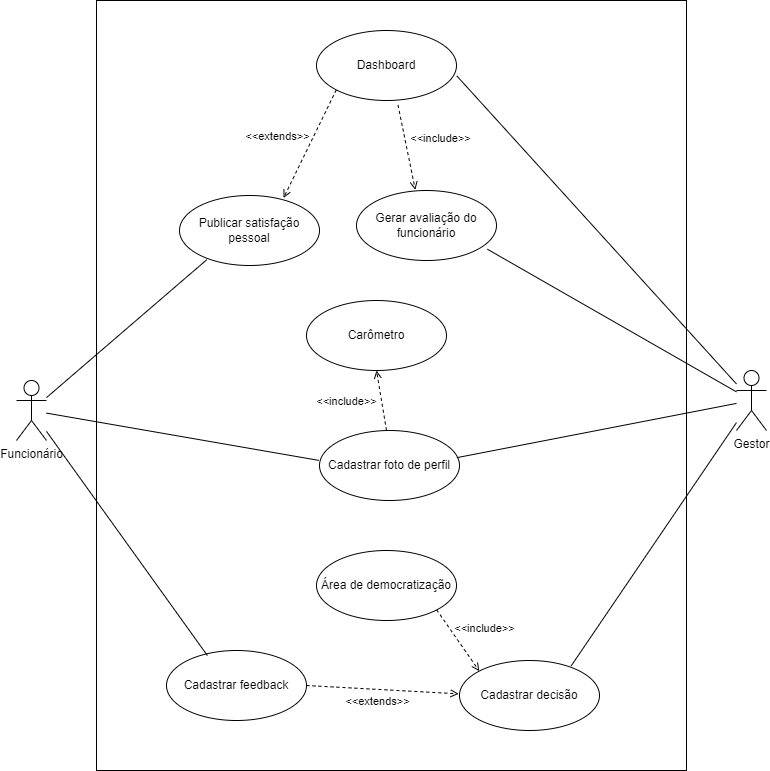

The diagram above was exported from draw.io. Its source (the exported page's mxGraphModel, read from the mxfile embedded in the PNG):
<mxGraphModel dx="2556" dy="1042" grid="1" gridSize="10" guides="1" tooltips="1" connect="1" arrows="1" fold="1" page="1" pageScale="1" pageWidth="827" pageHeight="1169" math="0" shadow="0">
  <root>
    <mxCell id="0" />
    <mxCell id="1" parent="0" />
    <mxCell id="srGbHL5uXkljkGpSjnbF-1" value="Funcionário" style="shape=umlActor;verticalLabelPosition=bottom;verticalAlign=top;html=1;" vertex="1" parent="1">
      <mxGeometry x="360" y="790" width="30" height="60" as="geometry" />
    </mxCell>
    <mxCell id="srGbHL5uXkljkGpSjnbF-2" value="Área de democratização" style="ellipse;whiteSpace=wrap;html=1;" vertex="1" parent="1">
      <mxGeometry x="660" y="960" width="140" height="70" as="geometry" />
    </mxCell>
    <mxCell id="srGbHL5uXkljkGpSjnbF-3" value="Carômetro" style="ellipse;whiteSpace=wrap;html=1;" vertex="1" parent="1">
      <mxGeometry x="650" y="710" width="140" height="70" as="geometry" />
    </mxCell>
    <mxCell id="srGbHL5uXkljkGpSjnbF-4" value="Dashboard" style="ellipse;whiteSpace=wrap;html=1;" vertex="1" parent="1">
      <mxGeometry x="660" y="440" width="140" height="70" as="geometry" />
    </mxCell>
    <mxCell id="srGbHL5uXkljkGpSjnbF-5" value="Gestor" style="shape=umlActor;verticalLabelPosition=bottom;verticalAlign=top;html=1;" vertex="1" parent="1">
      <mxGeometry x="1080" y="780" width="30" height="60" as="geometry" />
    </mxCell>
    <mxCell id="srGbHL5uXkljkGpSjnbF-6" value="" style="endArrow=none;endFill=0;endSize=12;html=1;rounded=0;entryX=1.002;entryY=0.648;entryDx=0;entryDy=0;entryPerimeter=0;" edge="1" parent="1" source="srGbHL5uXkljkGpSjnbF-5" target="srGbHL5uXkljkGpSjnbF-4">
      <mxGeometry width="160" relative="1" as="geometry">
        <mxPoint x="490" y="817.5387927359536" as="sourcePoint" />
        <mxPoint x="709.5799999999999" y="781.51" as="targetPoint" />
        <Array as="points" />
      </mxGeometry>
    </mxCell>
    <mxCell id="srGbHL5uXkljkGpSjnbF-7" value="Cadastrar decisão" style="ellipse;whiteSpace=wrap;html=1;" vertex="1" parent="1">
      <mxGeometry x="803" y="1070" width="140" height="70" as="geometry" />
    </mxCell>
    <mxCell id="srGbHL5uXkljkGpSjnbF-8" value="&amp;lt;&amp;lt;include&amp;gt;&amp;gt;" style="html=1;verticalAlign=bottom;labelBackgroundColor=none;endArrow=open;endFill=0;dashed=1;rounded=0;exitX=1;exitY=1;exitDx=0;exitDy=0;entryX=0;entryY=0;entryDx=0;entryDy=0;" edge="1" parent="1" source="srGbHL5uXkljkGpSjnbF-2" target="srGbHL5uXkljkGpSjnbF-7">
      <mxGeometry x="0.3246" y="24" width="160" relative="1" as="geometry">
        <mxPoint x="810" y="1170" as="sourcePoint" />
        <mxPoint x="970" y="1170" as="targetPoint" />
        <mxPoint as="offset" />
      </mxGeometry>
    </mxCell>
    <mxCell id="srGbHL5uXkljkGpSjnbF-9" value="" style="endArrow=none;endFill=0;endSize=12;html=1;rounded=0;entryX=0.798;entryY=0.076;entryDx=0;entryDy=0;entryPerimeter=0;" edge="1" parent="1" source="srGbHL5uXkljkGpSjnbF-5" target="srGbHL5uXkljkGpSjnbF-7">
      <mxGeometry width="160" relative="1" as="geometry">
        <mxPoint x="490" y="817.5387927359536" as="sourcePoint" />
        <mxPoint x="709.5799999999999" y="781.51" as="targetPoint" />
        <Array as="points" />
      </mxGeometry>
    </mxCell>
    <mxCell id="srGbHL5uXkljkGpSjnbF-10" value="Cadastrar feedback" style="ellipse;whiteSpace=wrap;html=1;" vertex="1" parent="1">
      <mxGeometry x="510" y="1060" width="140" height="70" as="geometry" />
    </mxCell>
    <mxCell id="srGbHL5uXkljkGpSjnbF-11" value="" style="endArrow=none;endFill=0;endSize=12;html=1;rounded=0;entryX=0.292;entryY=0.072;entryDx=0;entryDy=0;entryPerimeter=0;" edge="1" parent="1" source="srGbHL5uXkljkGpSjnbF-1" target="srGbHL5uXkljkGpSjnbF-10">
      <mxGeometry width="160" relative="1" as="geometry">
        <mxPoint x="400" y="830" as="sourcePoint" />
        <mxPoint x="550" y="928.5999999999999" as="targetPoint" />
        <Array as="points" />
      </mxGeometry>
    </mxCell>
    <mxCell id="srGbHL5uXkljkGpSjnbF-12" value="&amp;lt;&amp;lt;extends&amp;gt;&amp;gt;" style="html=1;verticalAlign=bottom;labelBackgroundColor=none;endArrow=open;endFill=0;dashed=1;rounded=0;exitX=1;exitY=0.5;exitDx=0;exitDy=0;entryX=-0.006;entryY=0.476;entryDx=0;entryDy=0;entryPerimeter=0;" edge="1" parent="1" source="srGbHL5uXkljkGpSjnbF-10" target="srGbHL5uXkljkGpSjnbF-7">
      <mxGeometry x="-0.0647" y="-21" width="160" relative="1" as="geometry">
        <mxPoint x="700" y="1020" as="sourcePoint" />
        <mxPoint x="810" y="1105" as="targetPoint" />
        <mxPoint as="offset" />
      </mxGeometry>
    </mxCell>
    <mxCell id="srGbHL5uXkljkGpSjnbF-13" value="Gerar avaliação do funcionário" style="ellipse;whiteSpace=wrap;html=1;" vertex="1" parent="1">
      <mxGeometry x="700" y="600" width="140" height="70" as="geometry" />
    </mxCell>
    <mxCell id="srGbHL5uXkljkGpSjnbF-14" value="Publicar satisfação pessoal" style="ellipse;whiteSpace=wrap;html=1;" vertex="1" parent="1">
      <mxGeometry x="523" y="605" width="140" height="70" as="geometry" />
    </mxCell>
    <mxCell id="srGbHL5uXkljkGpSjnbF-15" value="" style="endArrow=none;endFill=0;endSize=12;html=1;rounded=0;entryX=0.935;entryY=0.839;entryDx=0;entryDy=0;entryPerimeter=0;" edge="1" parent="1" source="srGbHL5uXkljkGpSjnbF-5" target="srGbHL5uXkljkGpSjnbF-13">
      <mxGeometry width="160" relative="1" as="geometry">
        <mxPoint x="1050" y="796.5520403484641" as="sourcePoint" />
        <mxPoint x="803.2800000000002" y="575.3599999999999" as="targetPoint" />
        <Array as="points" />
      </mxGeometry>
    </mxCell>
    <mxCell id="srGbHL5uXkljkGpSjnbF-16" value="" style="endArrow=none;endFill=0;endSize=12;html=1;rounded=0;entryX=0.195;entryY=0.917;entryDx=0;entryDy=0;entryPerimeter=0;" edge="1" parent="1" source="srGbHL5uXkljkGpSjnbF-1" target="srGbHL5uXkljkGpSjnbF-14">
      <mxGeometry width="160" relative="1" as="geometry">
        <mxPoint x="500" y="810.1292781746454" as="sourcePoint" />
        <mxPoint x="672.5799999999999" y="581.51" as="targetPoint" />
      </mxGeometry>
    </mxCell>
    <mxCell id="srGbHL5uXkljkGpSjnbF-17" value="&amp;lt;&amp;lt;extends&amp;gt;&amp;gt;" style="html=1;verticalAlign=bottom;labelBackgroundColor=none;endArrow=open;endFill=0;dashed=1;rounded=0;exitX=0;exitY=1;exitDx=0;exitDy=0;entryX=0.743;entryY=0.036;entryDx=0;entryDy=0;entryPerimeter=0;" edge="1" parent="1" source="srGbHL5uXkljkGpSjnbF-4" target="srGbHL5uXkljkGpSjnbF-14">
      <mxGeometry x="0.256" y="-29" width="160" relative="1" as="geometry">
        <mxPoint x="680.5025253169417" y="1009.748737341529" as="sourcePoint" />
        <mxPoint x="639.497474683058" y="1080.2512626584708" as="targetPoint" />
        <mxPoint x="1" as="offset" />
        <Array as="points" />
      </mxGeometry>
    </mxCell>
    <mxCell id="srGbHL5uXkljkGpSjnbF-18" value="&amp;lt;&amp;lt;include&amp;gt;&amp;gt;" style="html=1;verticalAlign=bottom;labelBackgroundColor=none;endArrow=open;endFill=0;dashed=1;rounded=0;exitX=0.582;exitY=1.065;exitDx=0;exitDy=0;entryX=0.42;entryY=-0.01;entryDx=0;entryDy=0;exitPerimeter=0;entryPerimeter=0;" edge="1" parent="1" source="srGbHL5uXkljkGpSjnbF-4" target="srGbHL5uXkljkGpSjnbF-13">
      <mxGeometry x="0.1672" y="33" width="160" relative="1" as="geometry">
        <mxPoint x="716.2" y="522.52" as="sourcePoint" />
        <mxPoint x="681.2799999999997" y="721.26" as="targetPoint" />
        <mxPoint as="offset" />
        <Array as="points" />
      </mxGeometry>
    </mxCell>
    <mxCell id="srGbHL5uXkljkGpSjnbF-19" value="Cadastrar foto de perfil" style="ellipse;whiteSpace=wrap;html=1;" vertex="1" parent="1">
      <mxGeometry x="663" y="840" width="140" height="70" as="geometry" />
    </mxCell>
    <mxCell id="srGbHL5uXkljkGpSjnbF-20" value="" style="endArrow=none;endFill=0;endSize=12;html=1;rounded=0;entryX=-0.005;entryY=0.427;entryDx=0;entryDy=0;entryPerimeter=0;" edge="1" parent="1" source="srGbHL5uXkljkGpSjnbF-1" target="srGbHL5uXkljkGpSjnbF-19">
      <mxGeometry width="160" relative="1" as="geometry">
        <mxPoint x="440" y="810" as="sourcePoint" />
        <mxPoint x="591.6799999999998" y="762.21" as="targetPoint" />
        <Array as="points" />
      </mxGeometry>
    </mxCell>
    <mxCell id="srGbHL5uXkljkGpSjnbF-21" value="&amp;lt;&amp;lt;include&amp;gt;&amp;gt;" style="html=1;verticalAlign=bottom;labelBackgroundColor=none;endArrow=open;endFill=0;dashed=1;rounded=0;entryX=0.5;entryY=1;entryDx=0;entryDy=0;" edge="1" parent="1" target="srGbHL5uXkljkGpSjnbF-3">
      <mxGeometry x="-0.1351" y="36" width="160" relative="1" as="geometry">
        <mxPoint x="730" y="840" as="sourcePoint" />
        <mxPoint x="790.0025253169417" y="920.5012626584708" as="targetPoint" />
        <mxPoint as="offset" />
      </mxGeometry>
    </mxCell>
    <mxCell id="srGbHL5uXkljkGpSjnbF-22" value="" style="endArrow=none;endFill=0;endSize=12;html=1;rounded=0;entryX=0.981;entryY=0.388;entryDx=0;entryDy=0;entryPerimeter=0;" edge="1" parent="1" source="srGbHL5uXkljkGpSjnbF-5" target="srGbHL5uXkljkGpSjnbF-19">
      <mxGeometry width="160" relative="1" as="geometry">
        <mxPoint x="1060" y="837.6749049429659" as="sourcePoint" />
        <mxPoint x="890.8999999999999" y="698.73" as="targetPoint" />
        <Array as="points" />
      </mxGeometry>
    </mxCell>
    <mxCell id="srGbHL5uXkljkGpSjnbF-23" value="" style="rounded=0;whiteSpace=wrap;html=1;fillColor=none;" vertex="1" parent="1">
      <mxGeometry x="440" y="410" width="590" height="770" as="geometry" />
    </mxCell>
  </root>
</mxGraphModel>